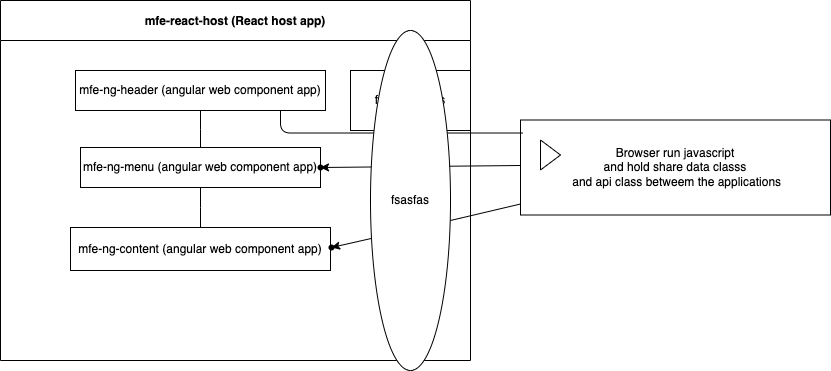

The diagram above was exported from draw.io. Its source (the exported page's mxGraphModel, read from the mxfile embedded in the PNG):
<mxGraphModel dx="1717" dy="706" grid="1" gridSize="10" guides="1" tooltips="1" connect="1" arrows="1" fold="1" page="1" pageScale="1" pageWidth="291" pageHeight="413" math="0" shadow="0">
  <root>
    <mxCell id="0" />
    <mxCell id="1" parent="0" />
    <mxCell id="18" value="mfe-react-host (React host app)" style="swimlane;startSize=40;horizontal=1;containerType=tree;" parent="1" vertex="1">
      <mxGeometry x="-270" y="30" width="470" height="360" as="geometry" />
    </mxCell>
    <mxCell id="19" value="" style="edgeStyle=elbowEdgeStyle;elbow=vertical;startArrow=none;endArrow=none;rounded=0;" parent="18" source="20" target="21" edge="1">
      <mxGeometry relative="1" as="geometry" />
    </mxCell>
    <mxCell id="20" value="mfe-ng-header (angular web component app)" style="whiteSpace=wrap;html=1;treeFolding=1;treeMoving=1;newEdgeStyle={&quot;edgeStyle&quot;:&quot;elbowEdgeStyle&quot;,&quot;startArrow&quot;:&quot;none&quot;,&quot;endArrow&quot;:&quot;none&quot;};" parent="18" vertex="1">
      <mxGeometry x="75" y="70" width="250" height="40" as="geometry" />
    </mxCell>
    <mxCell id="21" value="mfe-ng-menu (angular web component app)" style="whiteSpace=wrap;html=1;treeFolding=1;treeMoving=1;newEdgeStyle={&quot;edgeStyle&quot;:&quot;elbowEdgeStyle&quot;,&quot;startArrow&quot;:&quot;none&quot;,&quot;endArrow&quot;:&quot;none&quot;};" parent="18" vertex="1">
      <mxGeometry x="80" y="147" width="240" height="40" as="geometry" />
    </mxCell>
    <mxCell id="22" value="" style="edgeStyle=elbowEdgeStyle;elbow=vertical;startArrow=none;endArrow=none;rounded=0;" parent="18" source="21" target="23" edge="1">
      <mxGeometry relative="1" as="geometry">
        <mxPoint x="150.00000000000023" y="140" as="sourcePoint" />
      </mxGeometry>
    </mxCell>
    <mxCell id="23" value="mfe-ng-content (angular web component app)" style="whiteSpace=wrap;html=1;treeFolding=1;treeMoving=1;newEdgeStyle={&quot;edgeStyle&quot;:&quot;elbowEdgeStyle&quot;,&quot;startArrow&quot;:&quot;none&quot;,&quot;endArrow&quot;:&quot;none&quot;};" parent="18" vertex="1">
      <mxGeometry x="70" y="227" width="260" height="43" as="geometry" />
    </mxCell>
    <mxCell id="65" value="" style="shape=waypoint;sketch=0;size=6;pointerEvents=1;points=[];fillColor=default;resizable=0;rotatable=0;perimeter=centerPerimeter;snapToPoint=1;" parent="18" vertex="1">
      <mxGeometry x="311" y="227" width="40" height="40" as="geometry" />
    </mxCell>
    <mxCell id="67" value="" style="shape=waypoint;sketch=0;size=6;pointerEvents=1;points=[];fillColor=default;resizable=0;rotatable=0;perimeter=centerPerimeter;snapToPoint=1;" parent="18" vertex="1">
      <mxGeometry x="300" y="147" width="40" height="40" as="geometry" />
    </mxCell>
    <mxCell id="hX2_4iorPtfZlQ7qbFUS-68" value="fasfasfasdfas" style="whiteSpace=wrap;html=1;" parent="18" vertex="1">
      <mxGeometry x="350" y="70" width="120" height="60" as="geometry" />
    </mxCell>
    <mxCell id="66" value="" style="edgeStyle=none;html=1;" parent="1" source="38" target="65" edge="1">
      <mxGeometry relative="1" as="geometry">
        <Array as="points">
          <mxPoint x="180" y="250" />
        </Array>
      </mxGeometry>
    </mxCell>
    <mxCell id="68" value="" style="edgeStyle=none;html=1;" parent="1" source="38" target="67" edge="1">
      <mxGeometry relative="1" as="geometry">
        <Array as="points">
          <mxPoint x="250" y="195" />
        </Array>
      </mxGeometry>
    </mxCell>
    <mxCell id="38" value="Browser run javascript&lt;br&gt;and hold share data classs&lt;br&gt;&amp;nbsp;and api class betweem the applications" style="html=1;whiteSpace=wrap;container=1;recursiveResize=0;collapsible=0;" parent="1" vertex="1">
      <mxGeometry x="250" y="149.5" width="310" height="95" as="geometry" />
    </mxCell>
    <mxCell id="39" value="" style="triangle;html=1;whiteSpace=wrap;" parent="38" vertex="1">
      <mxGeometry x="20" y="20" width="20" height="30" as="geometry" />
    </mxCell>
    <mxCell id="42" value="" style="edgeStyle=elbowEdgeStyle;html=1;elbow=horizontal;startArrow=none;endArrow=none;entryX=0.008;entryY=0.137;entryDx=0;entryDy=0;entryPerimeter=0;" parent="1" source="20" target="38" edge="1">
      <mxGeometry relative="1" as="geometry">
        <Array as="points">
          <mxPoint x="10" y="120" />
        </Array>
      </mxGeometry>
    </mxCell>
    <mxCell id="fM4exATYLJuaiX1QHwvp-68" value="fsasfas" style="ellipse;whiteSpace=wrap;html=1;" vertex="1" parent="1">
      <mxGeometry x="100" y="60" width="80" height="340" as="geometry" />
    </mxCell>
  </root>
</mxGraphModel>